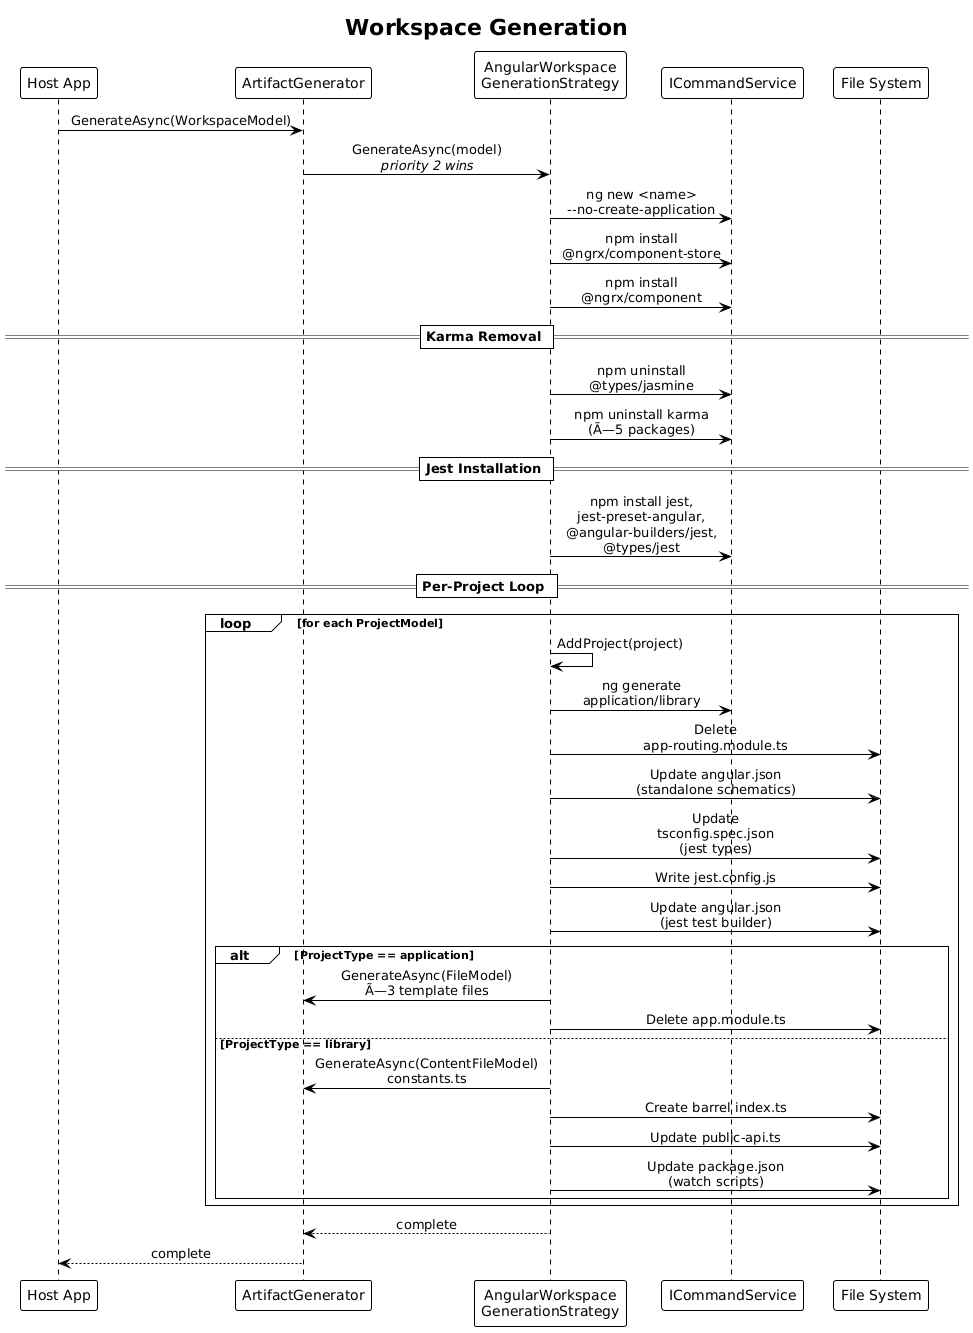

The diagram above was rendered by PlantUML. Its source (embedded in the PNG):
@startuml
!theme plain
skinparam sequenceMessageAlign center
skinparam maxMessageSize 160

title Workspace Generation

participant "Host App" as Host
participant "ArtifactGenerator" as AG
participant "AngularWorkspace\nGenerationStrategy" as WS
participant "ICommandService" as CMD
participant "File System" as FS

Host -> AG : GenerateAsync(WorkspaceModel)
AG -> WS : GenerateAsync(model)\n//priority 2 wins//

WS -> CMD : ng new <name>\n--no-create-application
WS -> CMD : npm install @ngrx/component-store
WS -> CMD : npm install @ngrx/component

== Karma Removal ==
WS -> CMD : npm uninstall @types/jasmine
WS -> CMD : npm uninstall karma (Ã—5 packages)

== Jest Installation ==
WS -> CMD : npm install jest,\njest-preset-angular,\n@angular-builders/jest,\n@types/jest

== Per-Project Loop ==
loop for each ProjectModel
    WS -> WS : AddProject(project)
    WS -> CMD : ng generate application/library
    WS -> FS : Delete app-routing.module.ts
    WS -> FS : Update angular.json\n(standalone schematics)
    WS -> FS : Update tsconfig.spec.json\n(jest types)
    WS -> FS : Write jest.config.js
    WS -> FS : Update angular.json\n(jest test builder)

    alt ProjectType == application
        WS -> AG : GenerateAsync(FileModel)\nÃ—3 template files
        WS -> FS : Delete app.module.ts
    else ProjectType == library
        WS -> AG : GenerateAsync(ContentFileModel)\nconstants.ts
        WS -> FS : Create barrel index.ts
        WS -> FS : Update public-api.ts
        WS -> FS : Update package.json\n(watch scripts)
    end
end

WS --> AG : complete
AG --> Host : complete
@enduml